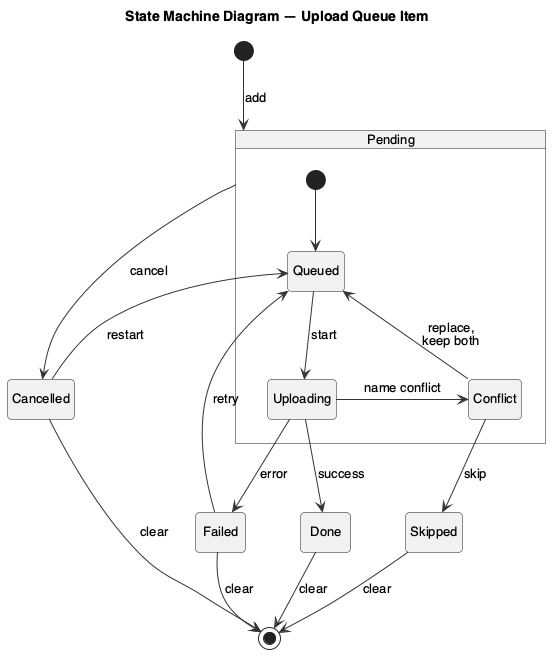

The diagram above was rendered by PlantUML. Its source (embedded in the PNG):
@startuml state-upload-item
!include _style.iuml
title State Machine Diagram — Upload Queue Item
skinparam nodesep 55
skinparam ranksep 60

[*] -down-> Pending : add

state Pending {
  [*] -down-> Queued
  Queued -down-> Uploading : start
  Uploading -right-> Conflict : name conflict
  Conflict -up-> Queued : replace,\nkeep both
}

state Cancelled
state Failed
state Done
state Skipped

Cancelled -[hidden]right-> Failed
Failed -[hidden]right-> Done
Done -[hidden]right-> Skipped

Pending -down-> Cancelled : cancel
Uploading -down-> Failed : error
Uploading -down-> Done : success
Conflict -down-> Skipped : skip
Failed -up-> Queued : retry
Cancelled -up-> Queued : restart

Cancelled -down-> [*] : clear
Failed -down-> [*] : clear
Done -down-> [*] : clear
Skipped -down-> [*] : clear
@enduml